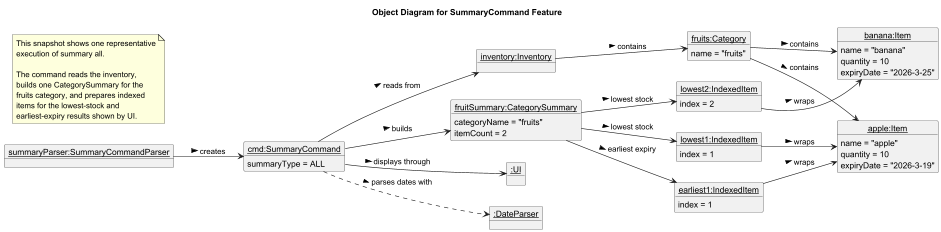

The diagram above was rendered by PlantUML. Its source (embedded in the PNG):
@startuml
title Object Diagram for SummaryCommand Feature
hide circle
left to right direction

object "<u>summaryParser:SummaryCommandParser</u>" as parser
object "<u>cmd:SummaryCommand</u>" as command {
  summaryType = ALL
}
object "<u>inventory:Inventory</u>" as inventory
object "<u>fruits:Category</u>" as fruits {
  name = "fruits"
}
object "<u>apple:Item</u>" as apple {
  name = "apple"
  quantity = 10
  expiryDate = "2026-3-19"
}
object "<u>banana:Item</u>" as banana {
  name = "banana"
  quantity = 10
  expiryDate = "2026-3-25"
}
object "<u>fruitSummary:CategorySummary</u>" as fruitSummary {
  categoryName = "fruits"
  itemCount = 2
}
object "<u>lowest1:IndexedItem</u>" as lowest1 {
  index = 1
}
object "<u>lowest2:IndexedItem</u>" as lowest2 {
  index = 2
}
object "<u>earliest1:IndexedItem</u>" as earliest1 {
  index = 1
}
object "<u>:UI</u>" as ui
object "<u>:DateParser</u>" as dateParser

note as N1
  This snapshot shows one representative
  execution of summary all.

  The command reads the inventory,
  builds one CategorySummary for the
  fruits category, and prepares indexed
  items for the lowest-stock and
  earliest-expiry results shown by UI.
end note

parser --> command : creates >
command --> inventory : reads from >
inventory --> fruits : contains >
fruits --> apple : contains >
fruits --> banana : contains >

command --> fruitSummary : builds >
fruitSummary --> lowest1 : lowest stock >
fruitSummary --> lowest2 : lowest stock >
fruitSummary --> earliest1 : earliest expiry >

lowest1 --> apple : wraps >
lowest2 --> banana : wraps >
earliest1 --> apple : wraps >

command ..> dateParser : parses dates with >
command --> ui : displays through >
@enduml